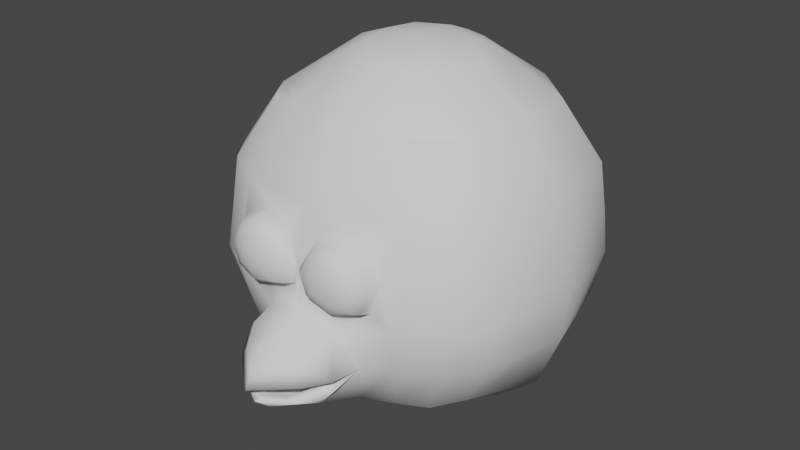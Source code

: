 # Source: angrybird.blend  (saved by Blender 3.4.6; exported with 4.5.12 LTS)
import bpy
from mathutils import Matrix  # noqa: F401  (used for matrix-valued properties, if any)

bpy.ops.wm.read_factory_settings(use_empty=True)
scene = bpy.context.scene
scene.name = 'Scene'

# ---- collections
col_collection = bpy.data.collections.new('Collection'); scene.collection.children.link(col_collection)

# ---- world
world_world = bpy.data.worlds.new('World'); scene.world = world_world
world_world.use_nodes = True; world_world.node_tree.nodes.clear()
_N = world_world.node_tree.nodes; _L = world_world.node_tree.links
n0 = _N.new('ShaderNodeOutputWorld'); n0.name = 'World Output'; n0.location = (300, 300)
n1 = _N.new('ShaderNodeBackground'); n1.name = 'Background'; n1.location = (10, 300)
n1.inputs[0].default_value = (0.05088, 0.05088, 0.05088, 1.0)
_L.new(n1.outputs[0], n0.inputs[0])
n0.is_active_output = True
world_world.color = (0.05088, 0.05088, 0.05088)
world_world.use_sun_shadow = False
world_world.sun_shadow_jitter_overblur = 0.0

# ---- meshes
me_sphere_001 = bpy.data.meshes.new('Sphere.001')
me_sphere_001.from_pydata([(0.0, 0.6782, 0.7071), (0.0, -0.3626, 0.9203), (-5.96e-08, -0.6599, 0.7071), (0.0, -0.8401, 0.3827), (0.0, -0.9253, -0.1238), (0.0, -0.7176, -0.3827), (-5.96e-08, -0.7577, -0.6972), (0.0, -0.4564, -0.8973), (-0.2614, -0.2614, 0.9239), (-0.3536, -0.5357, 0.7071), (-0.4619, -0.7588, 0.3827), (-0.5, -0.8248, -0.1238), (-0.4619, -0.7706, -0.3827), (-0.3536, -0.6124, -0.7071), (-0.2614, -0.2614, -0.9239), (-0.6124, -0.3536, 0.7071), (-0.8001, -0.4619, 0.3827), (-0.866, -0.5, -0.1238), (-0.8001, -0.4619, -0.3827), (-0.6124, -0.3536, -0.7071), (-7.519e-09, 0.003522, -0.9934), (-0.3827, -1.49e-08, 0.9239), (-0.6511, 1.192e-07, 0.7071), (-0.8496, -2.98e-08, 0.3827), (-0.9405, 0.0, -0.1238), (-0.9192, -2.98e-08, -0.3827), (-0.7896, 1.192e-07, -0.7071), (-0.5596, -1.49e-08, -0.8973), (-0.6124, 0.3536, 0.7071), (-0.8001, 0.4619, 0.3827), (-0.8454, 0.5, -0.1238), (-0.8001, 0.4619, -0.3827), (-0.6124, 0.3606, -0.7071), (-0.2614, 0.2614, -0.9239), (-0.2614, 0.2614, 0.9239), (-0.3536, 0.5947, 0.7071), (-0.4619, 0.7647, 0.3827), (-0.5, 0.8465, -0.1238), (-0.4619, 0.8257, -0.3635), (-0.326, 0.6531, -0.7071), (-1.49e-08, 0.3952, 0.9239), (-2.98e-08, 0.8559, 0.3827), (0.0, 0.9477, -0.08254), (-2.98e-08, 0.9703, -0.3267), (1.192e-07, 0.8212, -0.716), (-1.49e-08, 0.5313, -0.9003), (-3.696e-09, -0.2282, 0.973), (-7.379e-09, -0.003685, 1.007), (-1.121e-08, 0.2426, 0.9837), (-0.2149, -0.001842, 0.9848), (-0.1913, 0.192, 0.973), (-0.1913, -0.192, 0.973), (-1.121e-08, 0.193, -0.9715), (-3.793e-09, -0.1879, -0.9715), (-0.1908, -0.1899, -0.9715), (-0.19, 0.001774, -0.9715), (-0.1908, 0.192, -0.9715), (0.0, -0.9179, 0.1029), (-0.481, -0.8, 0.1029), (-0.8331, -0.481, 0.1029), (-0.9201, -1.49e-08, 0.1029), (-0.8331, 0.481, 0.1029), (-0.481, 0.841, 0.1029), (-1.49e-08, 0.9515, 0.1235), (-0.3268, -0.8567, -0.3827), (-0.202, -0.8941, -0.199), (-0.231, -0.8188, 0.3827), (-0.1768, -0.5934, 0.7071), (-0.1307, -0.3253, 0.9221), (-0.1307, -0.3589, -0.9106), (-0.2052, -0.704, -0.6893), (-0.09538, -0.1889, -0.9715), (-0.163, 0.7371, -0.7115), (-0.231, 0.9069, -0.3451), (-0.25, 0.9115, -0.1032), (-0.231, 0.8103, 0.3827), (-0.1307, 0.3533, 0.9239), (-0.09538, 0.1925, -0.9715), (-0.1768, 0.6365, 0.7071), (-0.09567, -0.2071, 0.973), (-0.09567, -0.002764, 0.9959), (-0.09567, 0.2173, 0.9783), (-0.09499, 0.002648, -0.9825), (-0.1307, 0.3963, -0.9121), (-0.2405, 0.8963, 0.1132), (-0.4468, -0.828, 0.1029), (-0.2271, -0.8362, 0.3007), (-0.2426, -0.8605, -0.1062), (-0.01211, -0.8798, 0.1029), (-0.09388, -0.8729, 0.2391), (-0.3702, -0.8242, 0.2376), (-0.4003, -0.8473, -0.05008), (-0.05661, -0.876, -0.04191), (-0.04163, -0.9401, 0.1024), (-0.1373, -0.9894, 0.1007), (-0.2323, -0.9242, 0.2778), (-0.4271, -0.9079, 0.1024), (-0.246, -0.923, -0.08297), (-0.08109, -0.9368, -0.02599), (-0.1141, -0.9341, 0.2232), (-0.3592, -0.9135, 0.2219), (-0.3858, -0.9113, -0.03324), (-0.07779, -0.9757, 0.1018), (-0.2362, -0.9624, 0.2474), (-0.3979, -0.9489, 0.1018), (-0.2475, -0.9615, -0.05221), (-0.1106, -0.9729, -0.004878), (-0.138, -0.9706, 0.2021), (-0.3416, -0.9536, 0.201), (-0.3637, -0.9518, -0.0109), (-0.2389, -0.981, 0.194), (-0.3426, -0.9723, 0.1007), (-0.2462, -0.9803, 0.001932), (-0.1584, -0.9877, 0.03228), (-0.176, -0.9862, 0.165), (-0.3065, -0.9753, 0.1643), (-0.3206, -0.9741, 0.02842), (-0.1936, -0.9978, 0.09959), (-0.2427, -0.9953, 0.09959), (-0.2412, -0.9954, 0.1433), (-0.2898, -0.9929, 0.09959), (-0.2446, -0.9952, 0.05335), (-0.2035, -0.9973, 0.06756), (-0.2117, -0.9969, 0.1297), (-0.2729, -0.9938, 0.1294), (-0.2795, -0.9935, 0.06575), (-0.5065, -0.5331, -0.7071), (-0.6546, -0.6664, -0.3827), (-0.7066, -0.7125, -0.1238), (-0.6546, -0.6605, 0.3827), (-0.5065, -0.5036, 0.7071), (-0.6806, -0.6906, 0.1029), (0.0, -0.9217, -0.2237), (-0.1988, -0.8739, -0.3827), (-3.07e-08, -0.8526, -0.6153), (-0.1328, -0.8969, -0.2874), (-0.1224, -0.8325, -0.6056), (0.0004248, -1.287, -0.4198), (-0.2016, -1.123, -0.4078), (-0.2923, -1.005, -0.3953), (0.0004248, -1.176, -0.4035), (-0.1984, -1.022, -0.3953), (-0.1323, -1.093, -0.3987), (0.000119, -1.032, -0.1573), (-0.2018, -1.026, -0.2475), (0.0002996, -1.156, -0.2258), (-0.1407, -1.133, -0.3112), (0.0003761, -1.249, -0.3442), (0.001135, -1.175, -0.5083), (0.001135, -1.237, -0.509), (-0.1789, -1.137, -0.4975), (-0.2772, -0.9714, -0.4661), (-0.1726, -1.043, -0.4675), (-0.1031, -1.124, -0.4981), (-0.1945, -0.9843, -0.5666), (0.0008027, -0.9784, -0.6487), (0.001029, -1.139, -0.594)], [], [(64, 65, 11, 12), (66, 67, 9, 10), (77, 56, 33, 83), (70, 64, 12, 13), (85, 91, 101, 96), (67, 68, 8, 9), (69, 70, 13, 14), (71, 69, 14, 54), (126, 127, 18, 19), (131, 129, 16, 59), (9, 8, 15, 130), (14, 13, 126, 19), (127, 128, 17, 18), (129, 130, 15, 16), (59, 16, 23, 60), (15, 8, 21, 22), (14, 19, 26, 27), (18, 17, 24, 25), (16, 15, 22, 23), (19, 18, 25, 26), (27, 26, 32, 33), (25, 24, 30, 31), (23, 22, 28, 29), (82, 55, 56, 77), (26, 25, 31, 32), (60, 23, 29, 61), (22, 21, 34, 28), (29, 28, 35, 36), (21, 49, 50, 34), (14, 27, 55, 54), (32, 31, 38, 39), (61, 29, 36, 62), (28, 34, 35), (33, 32, 39), (31, 30, 37, 38), (72, 73, 43, 44), (84, 75, 41, 63), (78, 76, 40, 0), (83, 72, 44, 45), (73, 74, 42, 43), (75, 78, 0, 41), (79, 51, 8, 68), (80, 49, 51, 79), (76, 81, 48, 40), (51, 49, 21, 8), (81, 80, 47, 48), (71, 82, 20, 53), (56, 55, 27, 33), (74, 84, 63, 42), (30, 61, 62, 37), (24, 60, 61, 30), (17, 59, 60, 24), (128, 131, 59, 17), (65, 87, 91, 11), (4, 92, 87, 65), (37, 62, 84, 74), (54, 55, 82, 71), (50, 49, 80, 81), (34, 50, 81, 76), (47, 80, 79, 46), (46, 79, 68, 1), (36, 35, 78, 75), (38, 37, 74, 73), (33, 39, 72, 83), (35, 34, 76, 78), (62, 36, 75, 84), (39, 38, 73, 72), (20, 82, 77, 52), (53, 7, 69, 71), (7, 6, 70, 69), (2, 1, 68, 67), (57, 3, 89, 88), (52, 77, 83, 45), (3, 2, 67, 66), (5, 132, 135, 133), (87, 92, 98, 97), (89, 86, 95, 99), (85, 90, 10, 58), (91, 87, 97, 101), (89, 3, 66, 86), (10, 90, 86, 66), (11, 91, 85, 58), (92, 4, 57, 88), (95, 100, 108, 103), (97, 98, 106, 105), (98, 93, 102, 106), (100, 96, 104, 108), (86, 90, 100, 95), (88, 89, 99, 93), (90, 85, 96, 100), (92, 88, 93, 98), (106, 102, 94, 113), (108, 104, 111, 115), (102, 107, 114, 94), (104, 109, 116, 111), (101, 97, 105, 109), (99, 95, 103, 107), (96, 101, 109, 104), (93, 99, 107, 102), (114, 110, 119, 123), (116, 112, 121, 125), (110, 115, 124, 119), (112, 113, 122, 121), (105, 106, 113, 112), (103, 108, 115, 110), (109, 105, 112, 116), (107, 103, 110, 114), (118, 119, 124, 120), (121, 122, 117, 118), (117, 123, 119, 118), (120, 125, 121, 118), (111, 116, 125, 120), (94, 114, 123, 117), (115, 111, 120, 124), (113, 94, 117, 122), (11, 58, 131, 128), (10, 9, 130, 129), (12, 11, 128, 127), (58, 10, 129, 131), (13, 12, 127, 126), (133, 136, 134, 5), (133, 135, 142, 141), (133, 64, 151, 152), (141, 142, 138, 139), (138, 142, 140, 137), (4, 65, 144, 143), (65, 64, 139, 144), (135, 132, 140, 142), (64, 133, 141, 139), (143, 144, 146, 145), (146, 144, 139, 138), (146, 138, 137, 147), (147, 145, 146), (149, 148, 153, 150), (150, 153, 152, 151), (134, 136, 153, 148), (70, 6, 155, 154), (136, 133, 152, 153), (64, 70, 154, 151), (154, 155, 156, 150), (150, 156, 149), (151, 154, 150)])
me_sphere_001.polygons.foreach_set('use_smooth', [True] * 142)
_uv = me_sphere_001.uv_layers.new(name='UVMap')
_uv.uv.foreach_set('vector', [0.2083, 0.375, 0.2083, 0.5, 0.1667, 0.5, 0.1667, 0.375, 0.2083, 0.625, 0.2083, 0.75, 0.1667, 0.75, 0.1667, 0.625, 0.7097, 0.125, 0.7933, 0.125, 0.875, 0.125, 0.8125, 0.125, 0.2083, 0.25, 0.2083, 0.375, 0.1667, 0.375, 0.1667, 0.25, 0.1698, 0.5625, 0.1883, 0.5348, 0.1883, 0.5348, 0.1698, 0.5625, 0.2083, 0.75, 0.1875, 0.875, 0.125, 0.875, 0.1667, 0.75, 0.1875, 0.125, 0.2083, 0.25, 0.1667, 0.25, 0.125, 0.125, 0.2927, 0.125, 0.1875, 0.125, 0.125, 0.125, 0.2081, 0.125, 0.125, 0.25, 0.125, 0.375, 0.08333, 0.375, 0.08333, 0.25, 0.125, 0.5625, 0.125, 0.625, 0.08333, 0.625, 0.08333, 0.5625, 0.1667, 0.75, 0.125, 0.875, 0.08333, 0.75, 0.125, 0.75, 0.125, 0.125, 0.1667, 0.25, 0.125, 0.25, 0.08333, 0.25, 0.125, 0.375, 0.125, 0.5, 0.08333, 0.5, 0.08333, 0.375, 0.125, 0.625, 0.125, 0.75, 0.08333, 0.75, 0.08333, 0.625, 0.08333, 0.5625, 0.08333, 0.625, 2.98e-08, 0.625, 1.49e-08, 0.5625, 0.08333, 0.75, 0.125, 0.875, 2.98e-08, 0.875, 0.0, 0.75, 0.125, 0.125, 0.08333, 0.25, 0.0, 0.25, 2.98e-08, 0.125, 0.08333, 0.375, 0.08333, 0.5, 0.0, 0.5, 2.98e-08, 0.375, 0.08333, 0.625, 0.08333, 0.75, 0.0, 0.75, 2.98e-08, 0.625, 0.08333, 0.25, 0.08333, 0.375, 2.98e-08, 0.375, 0.0, 0.25, 1.0, 0.125, 1.0, 0.25, 0.9167, 0.25, 0.875, 0.125, 1.0, 0.375, 1.0, 0.5, 0.9167, 0.5, 0.9167, 0.375, 1.0, 0.625, 1.0, 0.75, 0.9167, 0.75, 0.9167, 0.625, 0.6258, 0.125, 0.7494, 0.125, 0.7933, 0.125, 0.7097, 0.125, 1.0, 0.25, 1.0, 0.375, 0.9167, 0.375, 0.9167, 0.25, 1.0, 0.5625, 1.0, 0.625, 0.9167, 0.625, 0.9167, 0.5625, 1.0, 0.75, 1.0, 0.875, 0.875, 0.875, 0.9167, 0.75, 0.9167, 0.625, 0.9167, 0.75, 0.8333, 0.75, 0.8333, 0.625, 2.98e-08, 0.875, 0.2488, 0.875, 0.7938, 0.875, 0.875, 0.875, 0.125, 0.125, 1.0, 0.125, 0.7494, 0.125, 0.2081, 0.125, 0.9167, 0.25, 0.9167, 0.375, 0.8333, 0.375, 0.8333, 0.25, 0.9167, 0.5625, 0.9167, 0.625, 0.8333, 0.625, 0.8333, 0.5625, 0.9167, 0.75, 0.875, 0.875, 0.8333, 0.75, 0.875, 0.125, 0.9167, 0.25, 0.8333, 0.25, 0.9167, 0.375, 0.9167, 0.5, 0.8333, 0.5, 0.8333, 0.375, 0.7917, 0.25, 0.7917, 0.375, 0.75, 0.375, 0.75, 0.25, 0.7917, 0.5625, 0.7917, 0.625, 0.75, 0.625, 0.75, 0.5625, 0.7917, 0.75, 0.8125, 0.875, 0.75, 0.875, 0.75, 0.75, 0.8125, 0.125, 0.7917, 0.25, 0.75, 0.25, 0.75, 0.125, 0.7917, 0.375, 0.7917, 0.5, 0.75, 0.5, 0.75, 0.375, 0.7917, 0.625, 0.7917, 0.75, 0.75, 0.75, 0.75, 0.625, 0.2901, 0.875, 0.2062, 0.875, 0.125, 0.875, 0.1875, 0.875, 0.3732, 0.875, 0.2488, 0.875, 0.2062, 0.875, 0.2901, 0.875, 0.8125, 0.875, 0.7099, 0.875, 0.626, 0.875, 0.75, 0.875, 0.2062, 0.875, 0.2488, 0.875, 2.98e-08, 0.875, 0.125, 0.875, 0.7099, 0.875, 0.3732, 0.875, 0.4976, 0.875, 0.626, 0.875, 0.2927, 0.125, 0.6258, 0.125, 0.5023, 0.125, 0.3773, 0.125, 0.7933, 0.125, 0.7494, 0.125, 1.0, 0.125, 0.875, 0.125, 0.7917, 0.5, 0.7917, 0.5625, 0.75, 0.5625, 0.75, 0.5, 0.9167, 0.5, 0.9167, 0.5625, 0.8333, 0.5625, 0.8333, 0.5, 1.0, 0.5, 1.0, 0.5625, 0.9167, 0.5625, 0.9167, 0.5, 0.08333, 0.5, 0.08333, 0.5625, 1.49e-08, 0.5625, 0.0, 0.5, 0.125, 0.5, 0.125, 0.5625, 0.08333, 0.5625, 0.08333, 0.5, 0.2083, 0.5, 0.2083, 0.5049, 0.1883, 0.5348, 0.1667, 0.5, 0.25, 0.5, 0.2287, 0.5356, 0.2083, 0.5049, 0.2083, 0.5, 0.8333, 0.5, 0.8333, 0.5625, 0.7917, 0.5625, 0.7917, 0.5, 0.2081, 0.125, 0.7494, 0.125, 0.6258, 0.125, 0.2927, 0.125, 0.7938, 0.875, 0.2488, 0.875, 0.3732, 0.875, 0.7099, 0.875, 0.875, 0.875, 0.7938, 0.875, 0.7099, 0.875, 0.8125, 0.875, 0.4976, 0.875, 0.3732, 0.875, 0.2901, 0.875, 0.374, 0.875, 0.374, 0.875, 0.2901, 0.875, 0.1875, 0.875, 0.25, 0.875, 0.8333, 0.625, 0.8333, 0.75, 0.7917, 0.75, 0.7917, 0.625, 0.8333, 0.375, 0.8333, 0.5, 0.7917, 0.5, 0.7917, 0.375, 0.875, 0.125, 0.8333, 0.25, 0.7917, 0.25, 0.8125, 0.125, 0.8333, 0.75, 0.875, 0.875, 0.8125, 0.875, 0.7917, 0.75, 0.8333, 0.5625, 0.8333, 0.625, 0.7917, 0.625, 0.7917, 0.5625, 0.8333, 0.25, 0.8333, 0.375, 0.7917, 0.375, 0.7917, 0.25, 0.5023, 0.125, 0.6258, 0.125, 0.7097, 0.125, 0.6261, 0.125, 0.3773, 0.125, 0.25, 0.125, 0.1875, 0.125, 0.2927, 0.125, 0.25, 0.125, 0.25, 0.25, 0.2083, 0.25, 0.1875, 0.125, 0.25, 0.75, 0.25, 0.875, 0.1875, 0.875, 0.2083, 0.75, 0.25, 0.5625, 0.25, 0.625, 0.2253, 0.587, 0.2465, 0.5625, 0.6261, 0.125, 0.7097, 0.125, 0.8125, 0.125, 0.75, 0.125, 0.25, 0.625, 0.25, 0.75, 0.2083, 0.75, 0.2083, 0.625, 0.25, 0.375, 0.25, 0.4629, 0.2349, 0.4172, 0.221, 0.375, 0.2083, 0.5049, 0.2287, 0.5356, 0.2287, 0.5356, 0.2083, 0.5049, 0.2253, 0.587, 0.2083, 0.6067, 0.2083, 0.6067, 0.2253, 0.587, 0.1698, 0.5625, 0.1924, 0.5885, 0.1667, 0.625, 0.1667, 0.5625, 0.1883, 0.5348, 0.2083, 0.5049, 0.2083, 0.5049, 0.1883, 0.5348, 0.2253, 0.587, 0.25, 0.625, 0.2083, 0.625, 0.2083, 0.6067, 0.1667, 0.625, 0.1924, 0.5885, 0.2083, 0.6067, 0.2083, 0.625, 0.1667, 0.5, 0.1883, 0.5348, 0.1698, 0.5625, 0.1667, 0.5625, 0.2287, 0.5356, 0.25, 0.5, 0.25, 0.5625, 0.2465, 0.5625, 0.2083, 0.6067, 0.1924, 0.5885, 0.1924, 0.5885, 0.2083, 0.6067, 0.2083, 0.5049, 0.2287, 0.5356, 0.2287, 0.5356, 0.2083, 0.5049, 0.2287, 0.5356, 0.2465, 0.5625, 0.2465, 0.5625, 0.2287, 0.5356, 0.1924, 0.5885, 0.1698, 0.5625, 0.1698, 0.5625, 0.1924, 0.5885, 0.2083, 0.6067, 0.1924, 0.5885, 0.1924, 0.5885, 0.2083, 0.6067, 0.2465, 0.5625, 0.2253, 0.587, 0.2253, 0.587, 0.2465, 0.5625, 0.1924, 0.5885, 0.1698, 0.5625, 0.1698, 0.5625, 0.1924, 0.5885, 0.2287, 0.5356, 0.2465, 0.5625, 0.2465, 0.5625, 0.2287, 0.5356, 0.2287, 0.5356, 0.2465, 0.5625, 0.2465, 0.5625, 0.2287, 0.5356, 0.1924, 0.5885, 0.1698, 0.5625, 0.1698, 0.5625, 0.1924, 0.5885, 0.2465, 0.5625, 0.2253, 0.587, 0.2253, 0.587, 0.2465, 0.5625, 0.1698, 0.5625, 0.1883, 0.5348, 0.1883, 0.5348, 0.1698, 0.5625, 0.1883, 0.5348, 0.2083, 0.5049, 0.2083, 0.5049, 0.1883, 0.5348, 0.2253, 0.587, 0.2083, 0.6067, 0.2083, 0.6067, 0.2253, 0.587, 0.1698, 0.5625, 0.1883, 0.5348, 0.1883, 0.5348, 0.1698, 0.5625, 0.2465, 0.5625, 0.2253, 0.587, 0.2253, 0.587, 0.2465, 0.5625, 0.2253, 0.587, 0.2083, 0.6067, 0.2083, 0.6067, 0.2253, 0.587, 0.1883, 0.5348, 0.2083, 0.5049, 0.2083, 0.5049, 0.1883, 0.5348, 0.2083, 0.6067, 0.1924, 0.5885, 0.1924, 0.5885, 0.2083, 0.6067, 0.2083, 0.5049, 0.2287, 0.5356, 0.2287, 0.5356, 0.2083, 0.5049, 0.2083, 0.5049, 0.2287, 0.5356, 0.2287, 0.5356, 0.2083, 0.5049, 0.2083, 0.6067, 0.1924, 0.5885, 0.1924, 0.5885, 0.2083, 0.6067, 0.1883, 0.5348, 0.2083, 0.5049, 0.2083, 0.5049, 0.1883, 0.5348, 0.2253, 0.587, 0.2083, 0.6067, 0.2083, 0.6067, 0.2253, 0.587, 0.2083, 0.5625, 0.2083, 0.6067, 0.1924, 0.5885, 0.1698, 0.5625, 0.2083, 0.5049, 0.2287, 0.5356, 0.2465, 0.5625, 0.2083, 0.5625, 0.2465, 0.5625, 0.2253, 0.587, 0.2083, 0.6067, 0.2083, 0.5625, 0.1698, 0.5625, 0.1883, 0.5348, 0.2083, 0.5049, 0.2083, 0.5625, 0.1698, 0.5625, 0.1883, 0.5348, 0.1883, 0.5348, 0.1698, 0.5625, 0.2465, 0.5625, 0.2253, 0.587, 0.2253, 0.587, 0.2465, 0.5625, 0.1924, 0.5885, 0.1698, 0.5625, 0.1698, 0.5625, 0.1924, 0.5885, 0.2287, 0.5356, 0.2465, 0.5625, 0.2465, 0.5625, 0.2287, 0.5356, 0.1667, 0.5, 0.1667, 0.5625, 0.125, 0.5625, 0.125, 0.5, 0.1667, 0.625, 0.1667, 0.75, 0.125, 0.75, 0.125, 0.625, 0.1667, 0.375, 0.1667, 0.5, 0.125, 0.5, 0.125, 0.375, 0.1667, 0.5625, 0.1667, 0.625, 0.125, 0.625, 0.125, 0.5625, 0.1667, 0.25, 0.1667, 0.375, 0.125, 0.375, 0.125, 0.25, 0.221, 0.375, 0.2386, 0.3359, 0.25, 0.3106, 0.25, 0.375, 0.221, 0.375, 0.2349, 0.4172, 0.2349, 0.4172, 0.221, 0.375, 0.221, 0.375, 0.2083, 0.375, 0.2083, 0.375, 0.221, 0.375, 0.221, 0.375, 0.2349, 0.4172, 0.2083, 0.5, 0.2083, 0.375, 0.2083, 0.5, 0.2349, 0.4172, 0.25, 0.4629, 0.25, 0.5, 0.25, 0.5, 0.2083, 0.5, 0.2083, 0.5, 0.25, 0.5, 0.2083, 0.5, 0.2083, 0.375, 0.2083, 0.375, 0.2083, 0.5, 0.2349, 0.4172, 0.25, 0.4629, 0.25, 0.4629, 0.2349, 0.4172, 0.2083, 0.375, 0.221, 0.375, 0.221, 0.375, 0.2083, 0.375, 0.25, 0.5, 0.2083, 0.5, 0.2304, 0.5, 0.25, 0.5, 0.2304, 0.5, 0.2083, 0.5, 0.2083, 0.375, 0.2083, 0.5, 0.2304, 0.5, 0.2083, 0.5, 0.25, 0.5, 0.25, 0.5, 0.25, 0.5, 0.25, 0.5, 0.2304, 0.5, 0.25, 0.25, 0.25, 0.3106, 0.2386, 0.3359, 0.2083, 0.25, 0.2083, 0.25, 0.2386, 0.3359, 0.221, 0.375, 0.2083, 0.375, 0.25, 0.3106, 0.2386, 0.3359, 0.2386, 0.3359, 0.25, 0.3106, 0.2083, 0.25, 0.25, 0.25, 0.25, 0.25, 0.2083, 0.25, 0.2386, 0.3359, 0.221, 0.375, 0.221, 0.375, 0.2386, 0.3359, 0.2083, 0.375, 0.2083, 0.25, 0.2083, 0.25, 0.2083, 0.375, 0.2083, 0.25, 0.25, 0.25, 0.25, 0.25, 0.2083, 0.25, 0.2083, 0.25, 0.25, 0.25, 0.25, 0.25, 0.2083, 0.375, 0.2083, 0.25, 0.2083, 0.25])
me_sphere_001.update()

# ---- objects
ob_body = bpy.data.objects.new('body', me_sphere_001)
ob_front = bpy.data.objects.new('Front', None)
ob_side = bpy.data.objects.new('Side', None)

# ---- transforms, parenting, visibility, modifiers, constraints
ob_body.location = (0.0, 0.0, 0.0)
ob_body.hide_select = True
_m = ob_body.modifiers.new('Mirror', 'MIRROR')
ob_front.location = (-0.0004079, 0.0, 0.09924)
ob_front.rotation_euler = (1.571, -0.0, -0.0)
ob_front.scale = (0.8583, 0.8583, 1.0)
ob_front.empty_display_type = 'IMAGE'
ob_front.empty_display_size = 5.0
ob_side.location = (0.0, -0.09679, 0.01228)
ob_side.rotation_euler = (1.571, -0.0, 1.571)
ob_side.scale = (0.8533, 0.8533, 1.0)
ob_side.empty_display_type = 'IMAGE'
ob_side.empty_display_size = 5.0

# ---- collection membership
col_collection.objects.link(ob_body)
col_collection.objects.link(ob_front)
col_collection.objects.link(ob_side)

# ---- scene / render settings (as saved in the file)
scene.frame_start = 0; scene.frame_end = 250; scene.frame_set(0)
scene.render.engine = 'BLENDER_EEVEE_NEXT'
scene.cycles.sampling_pattern = 'TABULATED_SOBOL'
scene.cycles.use_light_tree = False
scene.view_settings.view_transform = 'Filmic'
bpy.context.view_layer.update()

# ---- added for rendering (the .blend has no active camera and no usable light): camera, sun
cam_auto = bpy.data.cameras.new('AutoCamera')
cam_auto.lens = 50.0
cam_auto.sensor_width = 36.0
cam_auto.clip_end = 1000.0
ob_auto_camera = bpy.data.objects.new('AutoCamera', cam_auto)
scene.collection.objects.link(ob_auto_camera)
ob_auto_camera.location = (3.28892, -4.10523, 2.63789)
ob_auto_camera.rotation_euler = (1.09748, -7.21219e-08, 0.694738)
scene.camera = ob_auto_camera
light_auto_sun = bpy.data.lights.new('AutoSun', 'SUN')
light_auto_sun.energy = 3.0
light_auto_sun.angle = 0.0523599
ob_auto_sun = bpy.data.objects.new('AutoSun', light_auto_sun)
scene.collection.objects.link(ob_auto_sun)
ob_auto_sun.rotation_euler = (0.872665, 0.174533, 0.523599)
bpy.context.view_layer.update()
